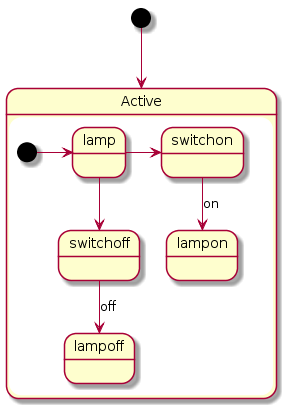

The diagram above was rendered by PlantUML. Its source (embedded in the PNG):
@startuml
[*] --> Active

state Active {
[*] -> lamp

lamp -down-> switchoff
lamp -> switchon

switchoff --> lampoff : off
switchon --> lampon : on
@enduml